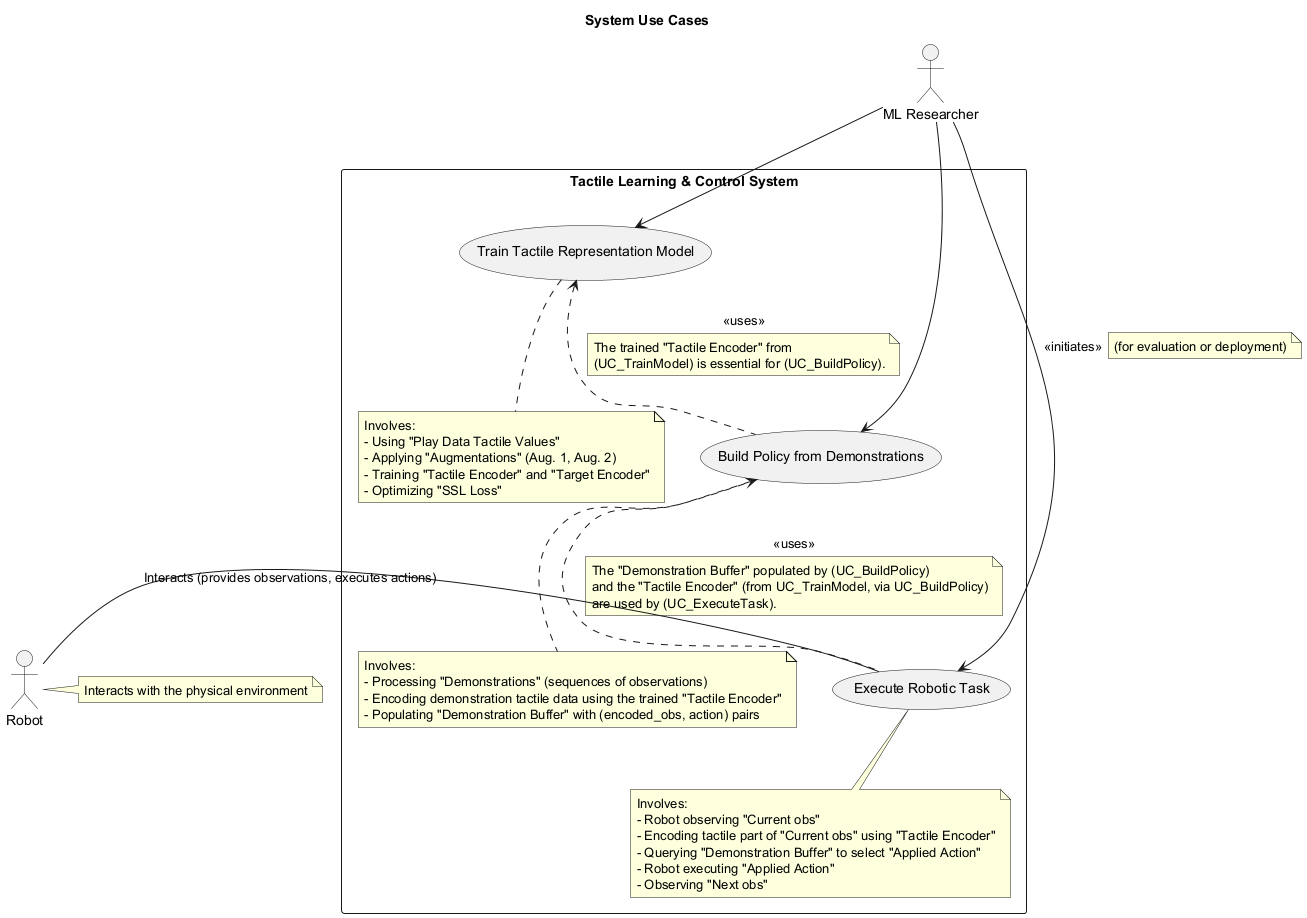

The diagram above was rendered by PlantUML. Its source (embedded in the PNG):
@startuml
title System Use Cases

actor "ML Researcher" as Researcher
actor "Robot"
note right of Robot: Interacts with the physical environment

rectangle "Tactile Learning & Control System" {
  usecase "Train Tactile Representation Model" as UC_TrainModel
  note bottom of UC_TrainModel
    Involves:
    - Using "Play Data Tactile Values"
    - Applying "Augmentations" (Aug. 1, Aug. 2)
    - Training "Tactile Encoder" and "Target Encoder"
    - Optimizing "SSL Loss"
  end note

  usecase "Build Policy from Demonstrations" as UC_BuildPolicy
  note bottom of UC_BuildPolicy
    Involves:
    - Processing "Demonstrations" (sequences of observations)
    - Encoding demonstration tactile data using the trained "Tactile Encoder"
    - Populating "Demonstration Buffer" with (encoded_obs, action) pairs
  end note

  usecase "Execute Robotic Task" as UC_ExecuteTask
  note bottom of UC_ExecuteTask
    Involves:
    - Robot observing "Current obs"
    - Encoding tactile part of "Current obs" using "Tactile Encoder"
    - Querying "Demonstration Buffer" to select "Applied Action"
    - Robot executing "Applied Action"
    - Observing "Next obs"
  end note
}

Researcher --> UC_TrainModel
Researcher --> UC_BuildPolicy
Researcher --> UC_ExecuteTask : <<initiates>>
note right on link: (for evaluation or deployment)

UC_TrainModel <.. UC_BuildPolicy : <<uses>>
note on link
  The trained "Tactile Encoder" from
  (UC_TrainModel) is essential for (UC_BuildPolicy).
end note

UC_BuildPolicy <.. UC_ExecuteTask : <<uses>>
note on link
  The "Demonstration Buffer" populated by (UC_BuildPolicy)
  and the "Tactile Encoder" (from UC_TrainModel, via UC_BuildPolicy)
  are used by (UC_ExecuteTask).
end note

Robot -left- UC_ExecuteTask : "Interacts (provides observations, executes actions)"

@enduml